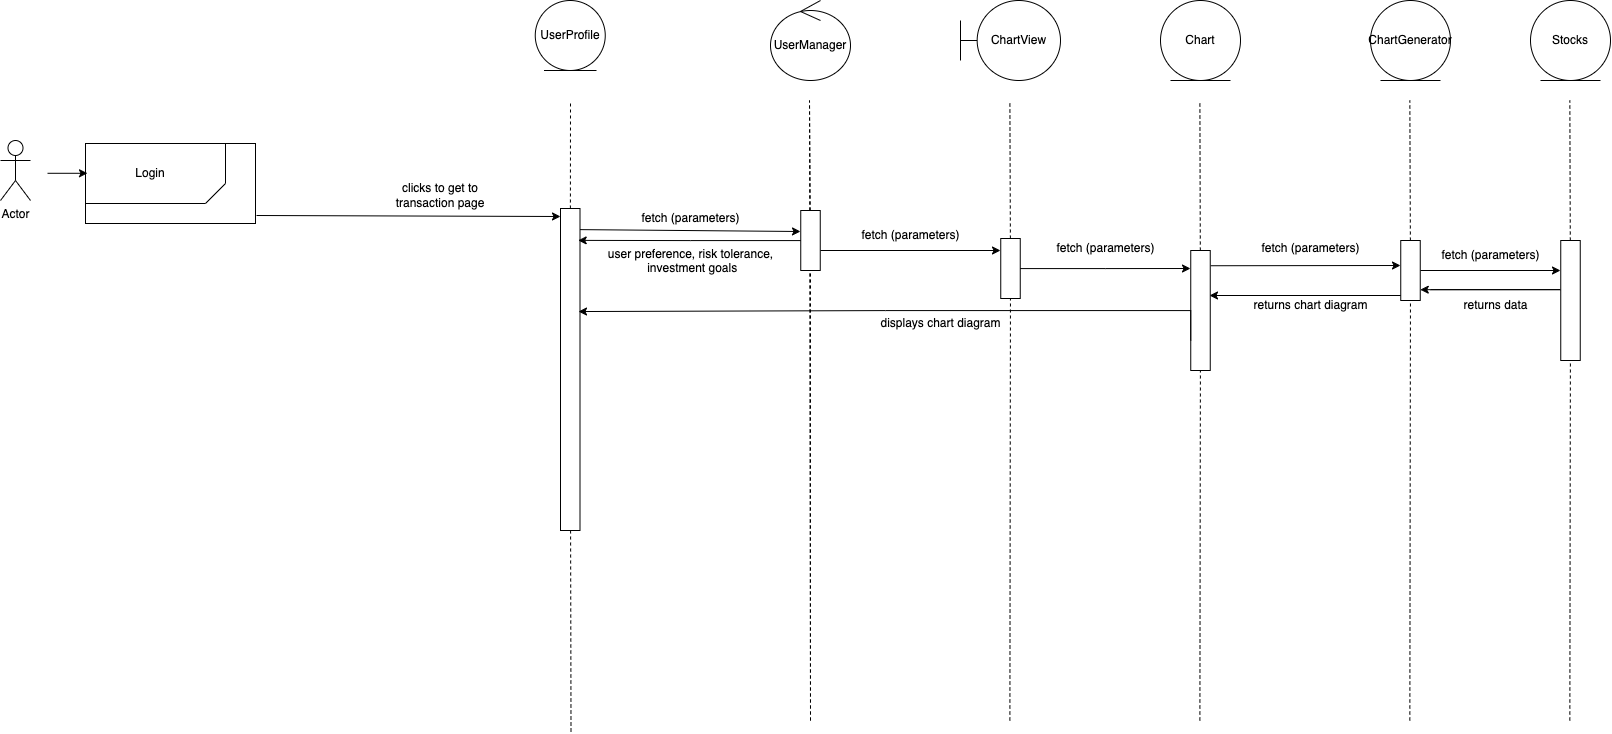

The diagram above was exported from draw.io. Its source (the exported page's mxGraphModel, read from the mxfile embedded in the PNG):
<mxGraphModel dx="1837" dy="811" grid="1" gridSize="10" guides="1" tooltips="1" connect="1" arrows="1" fold="1" page="1" pageScale="1" pageWidth="850" pageHeight="1100" math="0" shadow="0">
  <root>
    <mxCell id="xBBJakP5UfX8s4uPTYSh-0" />
    <mxCell id="xBBJakP5UfX8s4uPTYSh-1" parent="xBBJakP5UfX8s4uPTYSh-0" />
    <mxCell id="xBBJakP5UfX8s4uPTYSh-2" value="Actor" style="shape=umlActor;verticalLabelPosition=bottom;verticalAlign=top;html=1;outlineConnect=0;" parent="xBBJakP5UfX8s4uPTYSh-1" vertex="1">
      <mxGeometry x="170" y="150" width="30" height="60" as="geometry" />
    </mxCell>
    <mxCell id="xBBJakP5UfX8s4uPTYSh-3" value="" style="endArrow=none;dashed=1;html=1;rounded=0;" parent="xBBJakP5UfX8s4uPTYSh-1" source="xBBJakP5UfX8s4uPTYSh-5" edge="1">
      <mxGeometry width="50" height="50" relative="1" as="geometry">
        <mxPoint x="740.5" y="741" as="sourcePoint" />
        <mxPoint x="740" y="110" as="targetPoint" />
      </mxGeometry>
    </mxCell>
    <mxCell id="xBBJakP5UfX8s4uPTYSh-4" value="" style="endArrow=none;dashed=1;html=1;rounded=0;" parent="xBBJakP5UfX8s4uPTYSh-1" target="xBBJakP5UfX8s4uPTYSh-5" edge="1">
      <mxGeometry width="50" height="50" relative="1" as="geometry">
        <mxPoint x="740.5" y="741" as="sourcePoint" />
        <mxPoint x="740" y="110" as="targetPoint" />
      </mxGeometry>
    </mxCell>
    <mxCell id="xBBJakP5UfX8s4uPTYSh-5" value="" style="rounded=0;whiteSpace=wrap;html=1;" parent="xBBJakP5UfX8s4uPTYSh-1" vertex="1">
      <mxGeometry x="730" y="218" width="19.5" height="322" as="geometry" />
    </mxCell>
    <mxCell id="xBBJakP5UfX8s4uPTYSh-6" value="" style="endArrow=classic;html=1;rounded=0;entryX=0;entryY=0.3;entryDx=0;entryDy=0;entryPerimeter=0;exitX=1.006;exitY=0.9;exitDx=0;exitDy=0;exitPerimeter=0;" parent="xBBJakP5UfX8s4uPTYSh-1" source="xBBJakP5UfX8s4uPTYSh-8" edge="1">
      <mxGeometry width="50" height="50" relative="1" as="geometry">
        <mxPoint x="496.001" y="224.24" as="sourcePoint" />
        <mxPoint x="730" y="226" as="targetPoint" />
      </mxGeometry>
    </mxCell>
    <mxCell id="xBBJakP5UfX8s4uPTYSh-7" value="clicks to get to transaction page" style="text;html=1;strokeColor=none;fillColor=none;align=center;verticalAlign=middle;whiteSpace=wrap;rounded=0;" parent="xBBJakP5UfX8s4uPTYSh-1" vertex="1">
      <mxGeometry x="560" y="190" width="100" height="30" as="geometry" />
    </mxCell>
    <mxCell id="xBBJakP5UfX8s4uPTYSh-8" value="" style="rounded=0;whiteSpace=wrap;html=1;fillColor=none;" parent="xBBJakP5UfX8s4uPTYSh-1" vertex="1">
      <mxGeometry x="255" y="153" width="170" height="80" as="geometry" />
    </mxCell>
    <mxCell id="xBBJakP5UfX8s4uPTYSh-9" value="" style="shape=card;whiteSpace=wrap;html=1;size=20;rotation=-180;fillColor=none;" parent="xBBJakP5UfX8s4uPTYSh-1" vertex="1">
      <mxGeometry x="255" y="153" width="140" height="60" as="geometry" />
    </mxCell>
    <mxCell id="xBBJakP5UfX8s4uPTYSh-10" value="Login" style="text;html=1;strokeColor=none;fillColor=none;align=center;verticalAlign=middle;whiteSpace=wrap;rounded=0;" parent="xBBJakP5UfX8s4uPTYSh-1" vertex="1">
      <mxGeometry x="275" y="168" width="90" height="30" as="geometry" />
    </mxCell>
    <mxCell id="xBBJakP5UfX8s4uPTYSh-11" value="" style="endArrow=classic;html=1;rounded=0;" parent="xBBJakP5UfX8s4uPTYSh-1" edge="1">
      <mxGeometry width="50" height="50" relative="1" as="geometry">
        <mxPoint x="217" y="182.79" as="sourcePoint" />
        <mxPoint x="257" y="182.79" as="targetPoint" />
      </mxGeometry>
    </mxCell>
    <mxCell id="xBBJakP5UfX8s4uPTYSh-13" value="" style="endArrow=none;dashed=1;html=1;rounded=0;" parent="xBBJakP5UfX8s4uPTYSh-1" edge="1">
      <mxGeometry width="50" height="50" relative="1" as="geometry">
        <mxPoint x="980" y="730" as="sourcePoint" />
        <mxPoint x="979" y="110" as="targetPoint" />
      </mxGeometry>
    </mxCell>
    <mxCell id="xBBJakP5UfX8s4uPTYSh-14" value="UserManager" style="ellipse;shape=umlControl;whiteSpace=wrap;html=1;" parent="xBBJakP5UfX8s4uPTYSh-1" vertex="1">
      <mxGeometry x="940" y="10" width="80" height="80" as="geometry" />
    </mxCell>
    <mxCell id="xBBJakP5UfX8s4uPTYSh-15" value="" style="endArrow=none;dashed=1;html=1;rounded=0;" parent="xBBJakP5UfX8s4uPTYSh-1" source="xBBJakP5UfX8s4uPTYSh-20" edge="1">
      <mxGeometry width="50" height="50" relative="1" as="geometry">
        <mxPoint x="980" y="730" as="sourcePoint" />
        <mxPoint x="979" y="110" as="targetPoint" />
      </mxGeometry>
    </mxCell>
    <mxCell id="xBBJakP5UfX8s4uPTYSh-17" value="fetch (parameters)" style="text;html=1;align=center;verticalAlign=middle;resizable=0;points=[];autosize=1;strokeColor=none;fillColor=none;" parent="xBBJakP5UfX8s4uPTYSh-1" vertex="1">
      <mxGeometry x="800" y="213" width="120" height="30" as="geometry" />
    </mxCell>
    <mxCell id="xBBJakP5UfX8s4uPTYSh-18" value="" style="endArrow=none;dashed=1;html=1;rounded=0;" parent="xBBJakP5UfX8s4uPTYSh-1" target="xBBJakP5UfX8s4uPTYSh-20" edge="1">
      <mxGeometry width="50" height="50" relative="1" as="geometry">
        <mxPoint x="980" y="730" as="sourcePoint" />
        <mxPoint x="979" y="110" as="targetPoint" />
      </mxGeometry>
    </mxCell>
    <mxCell id="xBBJakP5UfX8s4uPTYSh-20" value="" style="rounded=0;whiteSpace=wrap;html=1;" parent="xBBJakP5UfX8s4uPTYSh-1" vertex="1">
      <mxGeometry x="970.25" y="220" width="19.5" height="60" as="geometry" />
    </mxCell>
    <mxCell id="xBBJakP5UfX8s4uPTYSh-21" value="" style="endArrow=classic;html=1;rounded=0;exitX=1.079;exitY=0.238;exitDx=0;exitDy=0;exitPerimeter=0;" parent="xBBJakP5UfX8s4uPTYSh-1" edge="1">
      <mxGeometry width="50" height="50" relative="1" as="geometry">
        <mxPoint x="749.501" y="239.12" as="sourcePoint" />
        <mxPoint x="970" y="241" as="targetPoint" />
      </mxGeometry>
    </mxCell>
    <mxCell id="xBBJakP5UfX8s4uPTYSh-25" value="user preference, risk tolerance,&lt;br&gt;&amp;nbsp;investment goals&lt;br&gt;&lt;br&gt;&lt;span id=&quot;docs-internal-guid-2cc26c59-7fff-0c7c-cd98-9e456bfdc6d7&quot;&gt;&lt;/span&gt;" style="text;html=1;align=center;verticalAlign=middle;resizable=0;points=[];autosize=1;strokeColor=none;fillColor=none;" parent="xBBJakP5UfX8s4uPTYSh-1" vertex="1">
      <mxGeometry x="765" y="248" width="190" height="60" as="geometry" />
    </mxCell>
    <mxCell id="xBBJakP5UfX8s4uPTYSh-27" value="UserProfile" style="ellipse;shape=umlEntity;whiteSpace=wrap;html=1;" parent="xBBJakP5UfX8s4uPTYSh-1" vertex="1">
      <mxGeometry x="704.75" y="10" width="70" height="70" as="geometry" />
    </mxCell>
    <mxCell id="xBBJakP5UfX8s4uPTYSh-56" style="edgeStyle=orthogonalEdgeStyle;rounded=0;orthogonalLoop=1;jettySize=auto;html=1;entryX=0.907;entryY=0.099;entryDx=0;entryDy=0;entryPerimeter=0;" parent="xBBJakP5UfX8s4uPTYSh-1" source="xBBJakP5UfX8s4uPTYSh-20" target="xBBJakP5UfX8s4uPTYSh-5" edge="1">
      <mxGeometry relative="1" as="geometry" />
    </mxCell>
    <mxCell id="SutZCHjKefmoitZL_vVp-0" value="ChartView" style="shape=umlBoundary;whiteSpace=wrap;html=1;" parent="xBBJakP5UfX8s4uPTYSh-1" vertex="1">
      <mxGeometry x="1130" y="10" width="100" height="80" as="geometry" />
    </mxCell>
    <mxCell id="SutZCHjKefmoitZL_vVp-1" value="Chart" style="ellipse;shape=umlEntity;whiteSpace=wrap;html=1;" parent="xBBJakP5UfX8s4uPTYSh-1" vertex="1">
      <mxGeometry x="1330" y="10" width="80" height="80" as="geometry" />
    </mxCell>
    <mxCell id="eo1cdTIYSpfL-YFlAGbI-0" value="" style="endArrow=none;dashed=1;html=1;rounded=0;" parent="xBBJakP5UfX8s4uPTYSh-1" source="vyJiJRtsg0iuCwyEnjhn-0" edge="1">
      <mxGeometry width="50" height="50" relative="1" as="geometry">
        <mxPoint x="1179.38" y="730" as="sourcePoint" />
        <mxPoint x="1179.38" y="110" as="targetPoint" />
      </mxGeometry>
    </mxCell>
    <mxCell id="eo1cdTIYSpfL-YFlAGbI-1" value="" style="endArrow=none;dashed=1;html=1;rounded=0;" parent="xBBJakP5UfX8s4uPTYSh-1" source="vyJiJRtsg0iuCwyEnjhn-2" edge="1">
      <mxGeometry width="50" height="50" relative="1" as="geometry">
        <mxPoint x="1369.38" y="730" as="sourcePoint" />
        <mxPoint x="1369.38" y="110" as="targetPoint" />
      </mxGeometry>
    </mxCell>
    <mxCell id="rkJNRg_wL-jHjKuqk8DI-1" value="ChartGenerator" style="ellipse;shape=umlEntity;whiteSpace=wrap;html=1;" parent="xBBJakP5UfX8s4uPTYSh-1" vertex="1">
      <mxGeometry x="1540" y="10" width="80" height="80" as="geometry" />
    </mxCell>
    <mxCell id="rkJNRg_wL-jHjKuqk8DI-2" value="" style="endArrow=none;dashed=1;html=1;rounded=0;" parent="xBBJakP5UfX8s4uPTYSh-1" source="Kruul5uW8AWN93DrnHfE-0" edge="1">
      <mxGeometry width="50" height="50" relative="1" as="geometry">
        <mxPoint x="1579.3300000000002" y="730" as="sourcePoint" />
        <mxPoint x="1579.3300000000002" y="110" as="targetPoint" />
      </mxGeometry>
    </mxCell>
    <mxCell id="rkJNRg_wL-jHjKuqk8DI-3" value="Stocks" style="ellipse;shape=umlEntity;whiteSpace=wrap;html=1;" parent="xBBJakP5UfX8s4uPTYSh-1" vertex="1">
      <mxGeometry x="1700" y="10" width="80" height="80" as="geometry" />
    </mxCell>
    <mxCell id="Kruul5uW8AWN93DrnHfE-0" value="" style="rounded=0;whiteSpace=wrap;html=1;" parent="xBBJakP5UfX8s4uPTYSh-1" vertex="1">
      <mxGeometry x="1570.25" y="250" width="19.5" height="60" as="geometry" />
    </mxCell>
    <mxCell id="Kruul5uW8AWN93DrnHfE-3" value="fetch (parameters)" style="text;html=1;align=center;verticalAlign=middle;resizable=0;points=[];autosize=1;strokeColor=none;fillColor=none;" parent="xBBJakP5UfX8s4uPTYSh-1" vertex="1">
      <mxGeometry x="1420" y="243" width="120" height="30" as="geometry" />
    </mxCell>
    <mxCell id="Kruul5uW8AWN93DrnHfE-4" style="edgeStyle=orthogonalEdgeStyle;rounded=0;orthogonalLoop=1;jettySize=auto;html=1;" parent="xBBJakP5UfX8s4uPTYSh-1" source="Kruul5uW8AWN93DrnHfE-0" edge="1">
      <mxGeometry relative="1" as="geometry">
        <mxPoint x="1380" y="305" as="targetPoint" />
        <Array as="points">
          <mxPoint x="1379" y="305" />
        </Array>
      </mxGeometry>
    </mxCell>
    <mxCell id="Kruul5uW8AWN93DrnHfE-6" value="" style="endArrow=classic;html=1;rounded=0;exitX=1.022;exitY=0.127;exitDx=0;exitDy=0;exitPerimeter=0;" parent="xBBJakP5UfX8s4uPTYSh-1" source="vyJiJRtsg0iuCwyEnjhn-2" edge="1">
      <mxGeometry width="50" height="50" relative="1" as="geometry">
        <mxPoint x="1170" y="220" as="sourcePoint" />
        <mxPoint x="1570" y="275" as="targetPoint" />
      </mxGeometry>
    </mxCell>
    <mxCell id="vyJiJRtsg0iuCwyEnjhn-0" value="" style="rounded=0;whiteSpace=wrap;html=1;" parent="xBBJakP5UfX8s4uPTYSh-1" vertex="1">
      <mxGeometry x="1170.25" y="248" width="19.5" height="60" as="geometry" />
    </mxCell>
    <mxCell id="Kruul5uW8AWN93DrnHfE-7" value="returns chart diagram" style="text;html=1;align=center;verticalAlign=middle;resizable=0;points=[];autosize=1;strokeColor=none;fillColor=none;" parent="xBBJakP5UfX8s4uPTYSh-1" vertex="1">
      <mxGeometry x="1410" y="300" width="140" height="30" as="geometry" />
    </mxCell>
    <mxCell id="vyJiJRtsg0iuCwyEnjhn-3" value="" style="endArrow=none;dashed=1;html=1;rounded=0;" parent="xBBJakP5UfX8s4uPTYSh-1" target="vyJiJRtsg0iuCwyEnjhn-2" edge="1">
      <mxGeometry width="50" height="50" relative="1" as="geometry">
        <mxPoint x="1369.38" y="730" as="sourcePoint" />
        <mxPoint x="1369.38" y="110" as="targetPoint" />
      </mxGeometry>
    </mxCell>
    <mxCell id="Kruul5uW8AWN93DrnHfE-8" value="" style="endArrow=none;dashed=1;html=1;rounded=0;" parent="xBBJakP5UfX8s4uPTYSh-1" source="Kruul5uW8AWN93DrnHfE-10" edge="1">
      <mxGeometry width="50" height="50" relative="1" as="geometry">
        <mxPoint x="1739.3300000000002" y="730" as="sourcePoint" />
        <mxPoint x="1739.3300000000002" y="110" as="targetPoint" />
      </mxGeometry>
    </mxCell>
    <mxCell id="vyJiJRtsg0iuCwyEnjhn-2" value="" style="rounded=0;whiteSpace=wrap;html=1;" parent="xBBJakP5UfX8s4uPTYSh-1" vertex="1">
      <mxGeometry x="1360.25" y="260" width="19.5" height="120" as="geometry" />
    </mxCell>
    <mxCell id="Kruul5uW8AWN93DrnHfE-9" value="" style="endArrow=none;dashed=1;html=1;rounded=0;" parent="xBBJakP5UfX8s4uPTYSh-1" target="Kruul5uW8AWN93DrnHfE-10" edge="1">
      <mxGeometry width="50" height="50" relative="1" as="geometry">
        <mxPoint x="1739.3300000000002" y="730" as="sourcePoint" />
        <mxPoint x="1739.3300000000002" y="110" as="targetPoint" />
      </mxGeometry>
    </mxCell>
    <mxCell id="Kruul5uW8AWN93DrnHfE-10" value="" style="rounded=0;whiteSpace=wrap;html=1;" parent="xBBJakP5UfX8s4uPTYSh-1" vertex="1">
      <mxGeometry x="1730.25" y="250" width="19.5" height="120" as="geometry" />
    </mxCell>
    <mxCell id="vyJiJRtsg0iuCwyEnjhn-4" value="" style="endArrow=classic;html=1;rounded=0;" parent="xBBJakP5UfX8s4uPTYSh-1" edge="1">
      <mxGeometry width="50" height="50" relative="1" as="geometry">
        <mxPoint x="990" y="260" as="sourcePoint" />
        <mxPoint x="1170" y="260" as="targetPoint" />
      </mxGeometry>
    </mxCell>
    <mxCell id="vyJiJRtsg0iuCwyEnjhn-1" value="" style="endArrow=none;dashed=1;html=1;rounded=0;" parent="xBBJakP5UfX8s4uPTYSh-1" target="vyJiJRtsg0iuCwyEnjhn-0" edge="1">
      <mxGeometry width="50" height="50" relative="1" as="geometry">
        <mxPoint x="1179.38" y="730" as="sourcePoint" />
        <mxPoint x="1179.38" y="110" as="targetPoint" />
      </mxGeometry>
    </mxCell>
    <mxCell id="Kruul5uW8AWN93DrnHfE-2" style="edgeStyle=orthogonalEdgeStyle;rounded=0;orthogonalLoop=1;jettySize=auto;html=1;" parent="xBBJakP5UfX8s4uPTYSh-1" source="vyJiJRtsg0iuCwyEnjhn-0" edge="1">
      <mxGeometry relative="1" as="geometry">
        <mxPoint x="1360" y="278" as="targetPoint" />
      </mxGeometry>
    </mxCell>
    <mxCell id="Kruul5uW8AWN93DrnHfE-1" value="" style="endArrow=none;dashed=1;html=1;rounded=0;" parent="xBBJakP5UfX8s4uPTYSh-1" target="Kruul5uW8AWN93DrnHfE-0" edge="1">
      <mxGeometry width="50" height="50" relative="1" as="geometry">
        <mxPoint x="1579.3300000000002" y="730" as="sourcePoint" />
        <mxPoint x="1579.3300000000002" y="110" as="targetPoint" />
      </mxGeometry>
    </mxCell>
    <mxCell id="NrzoAN4eb8ODJro7EyZ4-0" style="edgeStyle=orthogonalEdgeStyle;rounded=0;orthogonalLoop=1;jettySize=auto;html=1;exitX=0;exitY=0.75;exitDx=0;exitDy=0;entryX=0.923;entryY=0.32;entryDx=0;entryDy=0;entryPerimeter=0;" parent="xBBJakP5UfX8s4uPTYSh-1" source="vyJiJRtsg0iuCwyEnjhn-2" target="xBBJakP5UfX8s4uPTYSh-5" edge="1">
      <mxGeometry relative="1" as="geometry">
        <Array as="points">
          <mxPoint x="1360" y="320" />
          <mxPoint x="1055" y="320" />
          <mxPoint x="1055" y="321" />
        </Array>
      </mxGeometry>
    </mxCell>
    <mxCell id="Kruul5uW8AWN93DrnHfE-12" value="" style="endArrow=classic;html=1;rounded=0;" parent="xBBJakP5UfX8s4uPTYSh-1" edge="1">
      <mxGeometry width="50" height="50" relative="1" as="geometry">
        <mxPoint x="1590" y="280" as="sourcePoint" />
        <mxPoint x="1730" y="280" as="targetPoint" />
      </mxGeometry>
    </mxCell>
    <mxCell id="Kruul5uW8AWN93DrnHfE-13" style="edgeStyle=orthogonalEdgeStyle;rounded=0;orthogonalLoop=1;jettySize=auto;html=1;entryX=1;entryY=0.75;entryDx=0;entryDy=0;" parent="xBBJakP5UfX8s4uPTYSh-1" edge="1">
      <mxGeometry relative="1" as="geometry">
        <mxPoint x="1600.25" y="299.17" as="sourcePoint" />
        <mxPoint x="1589.75" y="299.17" as="targetPoint" />
        <Array as="points">
          <mxPoint x="1729.75" y="299.17" />
        </Array>
      </mxGeometry>
    </mxCell>
    <mxCell id="Kruul5uW8AWN93DrnHfE-16" value="returns data" style="text;html=1;align=center;verticalAlign=middle;resizable=0;points=[];autosize=1;strokeColor=none;fillColor=none;" parent="xBBJakP5UfX8s4uPTYSh-1" vertex="1">
      <mxGeometry x="1620" y="300" width="90" height="30" as="geometry" />
    </mxCell>
    <mxCell id="NrzoAN4eb8ODJro7EyZ4-1" value="displays chart diagram" style="text;html=1;align=center;verticalAlign=middle;resizable=0;points=[];autosize=1;strokeColor=none;fillColor=none;" parent="xBBJakP5UfX8s4uPTYSh-1" vertex="1">
      <mxGeometry x="1040" y="318" width="140" height="30" as="geometry" />
    </mxCell>
    <mxCell id="KnXw4ssMOxDmps4aVT9C-0" value="fetch (parameters)" style="text;html=1;align=center;verticalAlign=middle;resizable=0;points=[];autosize=1;strokeColor=none;fillColor=none;" parent="xBBJakP5UfX8s4uPTYSh-1" vertex="1">
      <mxGeometry x="1600" y="250" width="120" height="30" as="geometry" />
    </mxCell>
    <mxCell id="7mL-Qk8k5tkhpOsGRLHS-0" value="fetch (parameters)" style="text;html=1;align=center;verticalAlign=middle;resizable=0;points=[];autosize=1;strokeColor=none;fillColor=none;" vertex="1" parent="xBBJakP5UfX8s4uPTYSh-1">
      <mxGeometry x="1020" y="230" width="120" height="30" as="geometry" />
    </mxCell>
    <mxCell id="7mL-Qk8k5tkhpOsGRLHS-1" value="fetch (parameters)" style="text;html=1;align=center;verticalAlign=middle;resizable=0;points=[];autosize=1;strokeColor=none;fillColor=none;" vertex="1" parent="xBBJakP5UfX8s4uPTYSh-1">
      <mxGeometry x="1215" y="243" width="120" height="30" as="geometry" />
    </mxCell>
  </root>
</mxGraphModel>